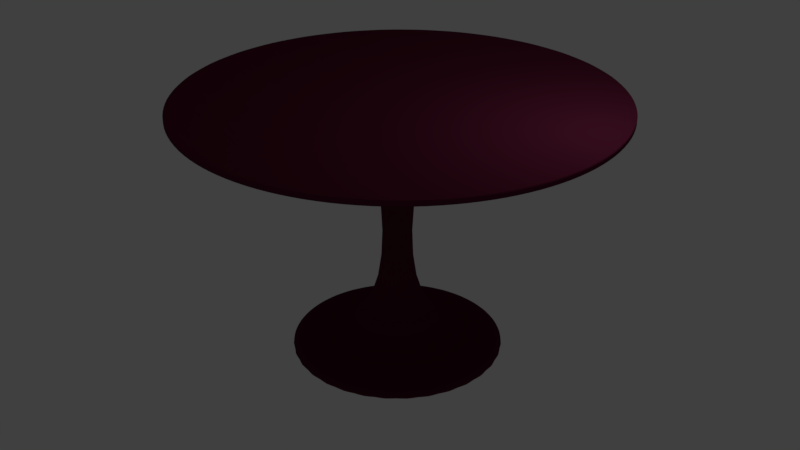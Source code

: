 # Source: tablecircular.blend  (saved by Blender 2.79.0; exported with 4.5.12 LTS)
import bpy
from mathutils import Matrix  # noqa: F401  (used for matrix-valued properties, if any)

bpy.ops.wm.read_factory_settings(use_empty=True)
scene = bpy.context.scene
scene.name = 'Scene'

# ---- collections
col_collection_1 = bpy.data.collections.new('Collection 1'); scene.collection.children.link(col_collection_1)

# ---- materials (node trees are filled in below, after node groups)
mat_material_001 = bpy.data.materials.new('Material.001')
mat_material_001.alpha_threshold = 0.0
mat_material_001.use_transparent_shadow = False
mat_material_001.diffuse_color = (0.0985, 0.01174, 0.0335, 1.0)
mat_material_001.roughness = 0.5

# ---- material node trees

# ---- world
world_world = bpy.data.worlds.new('World'); scene.world = world_world
world_world.color = (0.05088, 0.05088, 0.05088)
world_world.use_sun_shadow = False
world_world.sun_shadow_jitter_overblur = 0.0
world_world.cycles.sampling_method = 'MANUAL'

# ---- lights
light_point = bpy.data.lights.new('Point', 'POINT')
light_point.transmission_factor = 0.0
light_point.energy = 100.0
light_point.shadow_buffer_clip_start = 0.5
light_point.shadow_soft_size = 0.1
light_point.shadow_maximum_resolution = 0.006
light_point.use_absolute_resolution = True
light_lamp = bpy.data.lights.new('Lamp', 'POINT')
light_lamp.transmission_factor = 0.0
light_lamp.cutoff_distance = 30.0
light_lamp.energy = 100.0
light_lamp.shadow_buffer_clip_start = 1.001
light_lamp.shadow_soft_size = 0.1
light_lamp.shadow_maximum_resolution = 0.006
light_lamp.use_absolute_resolution = True

# ---- meshes
me_cylinder = bpy.data.meshes.new('Cylinder')
me_cylinder.from_pydata([(0.0, 1.0, -1.0), (0.0, 1.0, 1.0), (0.1951, 0.9808, -1.0), (0.1951, 0.9808, 1.0), (0.3827, 0.9239, -1.0), (0.3827, 0.9239, 1.0), (0.5556, 0.8315, -1.0), (0.5556, 0.8315, 1.0), (0.7071, 0.7071, -1.0), (0.7071, 0.7071, 1.0), (0.8315, 0.5556, -1.0), (0.8315, 0.5556, 1.0), (0.9239, 0.3827, -1.0), (0.9239, 0.3827, 1.0), (0.9808, 0.1951, -1.0), (0.9808, 0.1951, 1.0), (1.0, 7.55e-08, -1.0), (1.0, 7.55e-08, 1.0), (0.9808, -0.1951, -1.0), (0.9808, -0.1951, 1.0), (0.9239, -0.3827, -1.0), (0.9239, -0.3827, 1.0), (0.8315, -0.5556, -1.0), (0.8315, -0.5556, 1.0), (0.7071, -0.7071, -1.0), (0.7071, -0.7071, 1.0), (0.5556, -0.8315, -1.0), (0.5556, -0.8315, 1.0), (0.3827, -0.9239, -1.0), (0.3827, -0.9239, 1.0), (0.1951, -0.9808, -1.0), (0.1951, -0.9808, 1.0), (-3.258e-07, -1.0, -1.0), (-3.258e-07, -1.0, 1.0), (-0.1951, -0.9808, -1.0), (-0.1951, -0.9808, 1.0), (-0.3827, -0.9239, -1.0), (-0.3827, -0.9239, 1.0), (-0.5556, -0.8315, -1.0), (-0.5556, -0.8315, 1.0), (-0.7071, -0.7071, -1.0), (-0.7071, -0.7071, 1.0), (-0.8315, -0.5556, -1.0), (-0.8315, -0.5556, 1.0), (-0.9239, -0.3827, -1.0), (-0.9239, -0.3827, 1.0), (-0.9808, -0.1951, -1.0), (-0.9808, -0.1951, 1.0), (-1.0, 9.656e-07, -1.0), (-1.0, 9.656e-07, 1.0), (-0.9808, 0.1951, -1.0), (-0.9808, 0.1951, 1.0), (-0.9239, 0.3827, -1.0), (-0.9239, 0.3827, 1.0), (-0.8315, 0.5556, -1.0), (-0.8315, 0.5556, 1.0), (-0.7071, 0.7071, -1.0), (-0.7071, 0.7071, 1.0), (-0.5556, 0.8315, -1.0), (-0.5556, 0.8315, 1.0), (-0.3827, 0.9239, -1.0), (-0.3827, 0.9239, 1.0), (-0.1951, 0.9808, -1.0), (-0.1951, 0.9808, 1.0), (8.726e-08, 0.2651, -1.0), (0.05172, 0.26, -1.0), (0.1015, 0.2449, -1.0), (0.1473, 0.2204, -1.0), (0.1875, 0.1875, -1.0), (0.2204, 0.1473, -1.0), (0.2449, 0.1015, -1.0), (0.26, 0.05172, -1.0), (0.2651, 2.294e-07, -1.0), (0.26, -0.05172, -1.0), (0.2449, -0.1015, -1.0), (0.2204, -0.1473, -1.0), (0.1875, -0.1875, -1.0), (0.1473, -0.2204, -1.0), (0.1015, -0.2449, -1.0), (0.05172, -0.26, -1.0), (8.802e-10, -0.2651, -1.0), (-0.05172, -0.26, -1.0), (-0.1015, -0.2449, -1.0), (-0.1473, -0.2204, -1.0), (-0.1875, -0.1875, -1.0), (-0.2204, -0.1473, -1.0), (-0.2449, -0.1015, -1.0), (-0.26, -0.05172, -1.0), (-0.2651, 4.654e-07, -1.0), (-0.26, 0.05172, -1.0), (-0.2449, 0.1015, -1.0), (-0.2204, 0.1473, -1.0), (-0.1875, 0.1875, -1.0), (-0.1473, 0.2204, -1.0), (-0.1015, 0.2449, -1.0), (-0.05172, 0.26, -1.0), (1.08e-07, 0.04075, -17.58), (0.01168, 0.0396, -17.58), (0.02291, 0.03619, -17.58), (0.03326, 0.03066, -17.58), (0.04233, 0.02322, -17.58), (0.04977, 0.01415, -17.58), (0.0553, 0.003798, -17.58), (0.05871, -0.007431, -17.58), (0.05986, -0.01911, -17.58), (0.05871, -0.03079, -17.58), (0.0553, -0.04202, -17.58), (0.04977, -0.05236, -17.58), (0.04233, -0.06144, -17.58), (0.03326, -0.06888, -17.58), (0.02291, -0.07441, -17.58), (0.01168, -0.07782, -17.58), (8.853e-08, -0.07897, -17.58), (-0.01168, -0.07782, -17.58), (-0.02291, -0.07441, -17.58), (-0.03326, -0.06888, -17.58), (-0.04233, -0.06143, -17.58), (-0.04977, -0.05236, -17.58), (-0.0553, -0.04202, -17.58), (-0.05871, -0.03079, -17.58), (-0.05986, -0.01911, -17.58), (-0.05871, -0.007431, -17.58), (-0.0553, 0.003798, -17.58), (-0.04977, 0.01415, -17.58), (-0.04233, 0.02322, -17.58), (-0.03326, 0.03066, -17.58), (-0.02291, 0.03619, -17.58), (-0.01168, 0.0396, -17.58), (2.504e-07, 0.04075, -51.48), (0.01168, 0.0396, -51.48), (0.02291, 0.03619, -51.48), (0.03326, 0.03066, -51.48), (0.04233, 0.02322, -51.48), (0.04977, 0.01415, -51.48), (0.0553, 0.003798, -51.48), (0.05871, -0.007431, -51.48), (0.05986, -0.01911, -51.48), (0.05871, -0.03079, -51.48), (0.0553, -0.04202, -51.48), (0.04977, -0.05236, -51.48), (0.04233, -0.06144, -51.48), (0.03326, -0.06888, -51.48), (0.02291, -0.07441, -51.48), (0.01168, -0.07782, -51.48), (2.309e-07, -0.07897, -51.48), (-0.01168, -0.07782, -51.48), (-0.02291, -0.07441, -51.48), (-0.03326, -0.06888, -51.48), (-0.04233, -0.06143, -51.48), (-0.04977, -0.05236, -51.48), (-0.0553, -0.04202, -51.48), (-0.05871, -0.03079, -51.48), (-0.05986, -0.01911, -51.48), (-0.05871, -0.007431, -51.48), (-0.0553, 0.003798, -51.48), (-0.04977, 0.01415, -51.48), (-0.04233, 0.02322, -51.48), (-0.03326, 0.03066, -51.48), (-0.02291, 0.03619, -51.48), (-0.01168, 0.0396, -51.48), (1.372e-08, 0.2173, -62.7), (0.04612, 0.2128, -62.7), (0.09047, 0.1993, -62.7), (0.1313, 0.1775, -62.7), (0.1672, 0.1481, -62.7), (0.1966, 0.1122, -62.7), (0.2184, 0.07136, -62.7), (0.2319, 0.02701, -62.7), (0.2364, -0.01911, -62.7), (0.2319, -0.06523, -62.7), (0.2184, -0.1096, -62.7), (0.1966, -0.1504, -62.7), (0.1672, -0.1863, -62.7), (0.1313, -0.2157, -62.7), (0.09047, -0.2375, -62.7), (0.04612, -0.251, -62.7), (-6.331e-08, -0.2555, -62.7), (-0.04612, -0.251, -62.7), (-0.09047, -0.2375, -62.7), (-0.1313, -0.2157, -62.7), (-0.1672, -0.1863, -62.7), (-0.1966, -0.1504, -62.7), (-0.2184, -0.1096, -62.7), (-0.2319, -0.06523, -62.7), (-0.2364, -0.01911, -62.7), (-0.2319, 0.02701, -62.7), (-0.2184, 0.07136, -62.7), (-0.1966, 0.1122, -62.7), (-0.1672, 0.1481, -62.7), (-0.1313, 0.1775, -62.7), (-0.09047, 0.1993, -62.7), (-0.04612, 0.2128, -62.7), (-1.394e-09, 0.4926, -65.94), (0.09983, 0.4828, -65.94), (0.1958, 0.4536, -65.94), (0.2843, 0.4064, -65.94), (0.3618, 0.3427, -65.94), (0.4255, 0.2652, -65.94), (0.4728, 0.1767, -65.94), (0.5019, 0.08072, -65.94), (0.5117, -0.01911, -65.94), (0.5019, -0.1189, -65.94), (0.4728, -0.2149, -65.94), (0.4255, -0.3034, -65.94), (0.3618, -0.3809, -65.94), (0.2843, -0.4446, -65.94), (0.1958, -0.4919, -65.94), (0.09983, -0.521, -65.94), (-1.681e-07, -0.5308, -65.94), (-0.09983, -0.521, -65.94), (-0.1958, -0.4919, -65.94), (-0.2843, -0.4446, -65.94), (-0.3618, -0.3809, -65.94), (-0.4255, -0.3034, -65.94), (-0.4728, -0.2149, -65.94), (-0.5019, -0.1189, -65.94), (-0.5117, -0.01911, -65.94), (-0.5019, 0.08072, -65.94), (-0.4728, 0.1767, -65.94), (-0.4255, 0.2652, -65.94), (-0.3618, 0.3427, -65.94), (-0.2843, 0.4064, -65.94), (-0.1958, 0.4536, -65.94), (-0.09983, 0.4828, -65.94), (-9.815e-10, 0.4899, -67.89), (0.09931, 0.4801, -67.89), (0.1948, 0.4512, -67.89), (0.2828, 0.4041, -67.89), (0.3599, 0.3408, -67.89), (0.4232, 0.2637, -67.89), (0.4703, 0.1757, -67.89), (0.4992, 0.0802, -67.89), (0.509, -0.01911, -67.89), (0.4992, -0.1184, -67.89), (0.4703, -0.2139, -67.89), (0.4232, -0.3019, -67.89), (0.3599, -0.379, -67.89), (0.2828, -0.4423, -67.89), (0.1948, -0.4894, -67.89), (0.09931, -0.5184, -67.89), (-1.668e-07, -0.5281, -67.89), (-0.09931, -0.5184, -67.89), (-0.1948, -0.4894, -67.89), (-0.2828, -0.4423, -67.89), (-0.3599, -0.379, -67.89), (-0.4232, -0.3019, -67.89), (-0.4703, -0.2139, -67.89), (-0.4992, -0.1184, -67.89), (-0.509, -0.01911, -67.89), (-0.4992, 0.0802, -67.89), (-0.4703, 0.1757, -67.89), (-0.4232, 0.2637, -67.89), (-0.3599, 0.3408, -67.89), (-0.2828, 0.4041, -67.89), (-0.1948, 0.4512, -67.89), (-0.0993, 0.4801, -67.89), (0.0, 1.0, 0.5), (0.1951, 0.9808, 0.5), (0.3827, 0.9239, 0.5), (0.5556, 0.8315, 0.5), (0.7071, 0.7071, 0.5), (0.8315, 0.5556, 0.5), (0.9239, 0.3827, 0.5), (0.9808, 0.1951, 0.5), (1.0, 7.55e-08, 0.5), (0.9808, -0.1951, 0.5), (0.9239, -0.3827, 0.5), (0.8315, -0.5556, 0.5), (0.7071, -0.7071, 0.5), (0.5556, -0.8315, 0.5), (0.3827, -0.9239, 0.5), (0.1951, -0.9808, 0.5), (-3.258e-07, -1.0, 0.5), (-0.1951, -0.9808, 0.5), (-0.3827, -0.9239, 0.5), (-0.5556, -0.8315, 0.5), (-0.7071, -0.7071, 0.5), (-0.8315, -0.5556, 0.5), (-0.9239, -0.3827, 0.5), (-0.9808, -0.1951, 0.5), (-1.0, 9.656e-07, 0.5), (-0.9808, 0.1951, 0.5), (-0.9239, 0.3827, 0.5), (-0.8315, 0.5556, 0.5), (-0.7071, 0.7071, 0.5), (-0.5556, 0.8315, 0.5), (-0.3827, 0.9239, 0.5), (-0.1951, 0.9808, 0.5), (0.1951, 0.9808, -0.75), (0.3827, 0.9239, -0.75), (0.5556, 0.8315, -0.75), (0.7071, 0.7071, -0.75), (0.8315, 0.5556, -0.75), (0.9239, 0.3827, -0.75), (0.9808, 0.1951, -0.75), (1.0, 7.55e-08, -0.75), (0.9808, -0.1951, -0.75), (0.9239, -0.3827, -0.75), (0.8315, -0.5556, -0.75), (0.7071, -0.7071, -0.75), (0.5556, -0.8315, -0.75), (0.3827, -0.9239, -0.75), (0.1951, -0.9808, -0.75), (-3.258e-07, -1.0, -0.75), (-0.1951, -0.9808, -0.75), (-0.3827, -0.9239, -0.75), (-0.5556, -0.8315, -0.75), (-0.7071, -0.7071, -0.75), (-0.8315, -0.5556, -0.75), (-0.9239, -0.3827, -0.75), (-0.9808, -0.1951, -0.75), (-1.0, 9.656e-07, -0.75), (-0.9808, 0.1951, -0.75), (-0.9239, 0.3827, -0.75), (-0.8315, 0.5556, -0.75), (-0.7071, 0.7071, -0.75), (-0.5556, 0.8315, -0.75), (-0.3827, 0.9239, -0.75), (-0.1951, 0.9808, -0.75), (0.0, 1.0, -0.75)], [], [(256, 1, 3, 257), (257, 3, 5, 258), (258, 5, 7, 259), (259, 7, 9, 260), (260, 9, 11, 261), (261, 11, 13, 262), (262, 13, 15, 263), (263, 15, 17, 264), (264, 17, 19, 265), (265, 19, 21, 266), (266, 21, 23, 267), (267, 23, 25, 268), (268, 25, 27, 269), (269, 27, 29, 270), (270, 29, 31, 271), (271, 31, 33, 272), (272, 33, 35, 273), (273, 35, 37, 274), (274, 37, 39, 275), (275, 39, 41, 276), (276, 41, 43, 277), (277, 43, 45, 278), (278, 45, 47, 279), (279, 47, 49, 280), (280, 49, 51, 281), (281, 51, 53, 282), (282, 53, 55, 283), (283, 55, 57, 284), (284, 57, 59, 285), (285, 59, 61, 286), (3, 1, 63, 61, 59, 57, 55, 53, 51, 49, 47, 45, 43, 41, 39, 37, 35, 33, 31, 29, 27, 25, 23, 21, 19, 17, 15, 13, 11, 9, 7, 5), (286, 61, 63, 287), (287, 63, 1, 256), (44, 46, 87, 86), (89, 90, 122, 121), (0, 2, 65, 64), (62, 0, 64, 95), (18, 20, 74, 73), (36, 38, 83, 82), (54, 56, 92, 91), (10, 12, 70, 69), (28, 30, 79, 78), (46, 48, 88, 87), (2, 4, 66, 65), (20, 22, 75, 74), (38, 40, 84, 83), (56, 58, 93, 92), (12, 14, 71, 70), (30, 32, 80, 79), (48, 50, 89, 88), (4, 6, 67, 66), (22, 24, 76, 75), (40, 42, 85, 84), (58, 60, 94, 93), (14, 16, 72, 71), (32, 34, 81, 80), (50, 52, 90, 89), (6, 8, 68, 67), (24, 26, 77, 76), (42, 44, 86, 85), (60, 62, 95, 94), (16, 18, 73, 72), (34, 36, 82, 81), (52, 54, 91, 90), (8, 10, 69, 68), (26, 28, 78, 77), (97, 98, 130, 129), (76, 77, 109, 108), (90, 91, 123, 122), (77, 78, 110, 109), (64, 65, 97, 96), (91, 92, 124, 123), (78, 79, 111, 110), (65, 66, 98, 97), (92, 93, 125, 124), (79, 80, 112, 111), (66, 67, 99, 98), (93, 94, 126, 125), (80, 81, 113, 112), (67, 68, 100, 99), (94, 95, 127, 126), (81, 82, 114, 113), (68, 69, 101, 100), (95, 64, 96, 127), (82, 83, 115, 114), (69, 70, 102, 101), (83, 84, 116, 115), (70, 71, 103, 102), (84, 85, 117, 116), (71, 72, 104, 103), (85, 86, 118, 117), (72, 73, 105, 104), (86, 87, 119, 118), (73, 74, 106, 105), (87, 88, 120, 119), (74, 75, 107, 106), (88, 89, 121, 120), (75, 76, 108, 107), (132, 133, 165, 164), (124, 125, 157, 156), (111, 112, 144, 143), (98, 99, 131, 130), (125, 126, 158, 157), (112, 113, 145, 144), (99, 100, 132, 131), (126, 127, 159, 158), (113, 114, 146, 145), (100, 101, 133, 132), (127, 96, 128, 159), (114, 115, 147, 146), (101, 102, 134, 133), (115, 116, 148, 147), (102, 103, 135, 134), (116, 117, 149, 148), (103, 104, 136, 135), (117, 118, 150, 149), (104, 105, 137, 136), (118, 119, 151, 150), (105, 106, 138, 137), (119, 120, 152, 151), (106, 107, 139, 138), (120, 121, 153, 152), (107, 108, 140, 139), (121, 122, 154, 153), (108, 109, 141, 140), (122, 123, 155, 154), (109, 110, 142, 141), (96, 97, 129, 128), (123, 124, 156, 155), (110, 111, 143, 142), (167, 168, 200, 199), (159, 128, 160, 191), (146, 147, 179, 178), (133, 134, 166, 165), (147, 148, 180, 179), (134, 135, 167, 166), (148, 149, 181, 180), (135, 136, 168, 167), (149, 150, 182, 181), (136, 137, 169, 168), (150, 151, 183, 182), (137, 138, 170, 169), (151, 152, 184, 183), (138, 139, 171, 170), (152, 153, 185, 184), (139, 140, 172, 171), (153, 154, 186, 185), (140, 141, 173, 172), (154, 155, 187, 186), (141, 142, 174, 173), (128, 129, 161, 160), (155, 156, 188, 187), (142, 143, 175, 174), (129, 130, 162, 161), (156, 157, 189, 188), (143, 144, 176, 175), (130, 131, 163, 162), (157, 158, 190, 189), (144, 145, 177, 176), (131, 132, 164, 163), (158, 159, 191, 190), (145, 146, 178, 177), (202, 203, 235, 234), (181, 182, 214, 213), (168, 169, 201, 200), (182, 183, 215, 214), (169, 170, 202, 201), (183, 184, 216, 215), (170, 171, 203, 202), (184, 185, 217, 216), (171, 172, 204, 203), (185, 186, 218, 217), (172, 173, 205, 204), (186, 187, 219, 218), (173, 174, 206, 205), (160, 161, 193, 192), (187, 188, 220, 219), (174, 175, 207, 206), (161, 162, 194, 193), (188, 189, 221, 220), (175, 176, 208, 207), (162, 163, 195, 194), (189, 190, 222, 221), (176, 177, 209, 208), (163, 164, 196, 195), (190, 191, 223, 222), (177, 178, 210, 209), (164, 165, 197, 196), (191, 160, 192, 223), (178, 179, 211, 210), (165, 166, 198, 197), (179, 180, 212, 211), (166, 167, 199, 198), (180, 181, 213, 212), (224, 225, 226, 227, 228, 229, 230, 231, 232, 233, 234, 235, 236, 237, 238, 239, 240, 241, 242, 243, 244, 245, 246, 247, 248, 249, 250, 251, 252, 253, 254, 255), (216, 217, 249, 248), (203, 204, 236, 235), (217, 218, 250, 249), (204, 205, 237, 236), (218, 219, 251, 250), (205, 206, 238, 237), (192, 193, 225, 224), (219, 220, 252, 251), (206, 207, 239, 238), (193, 194, 226, 225), (220, 221, 253, 252), (207, 208, 240, 239), (194, 195, 227, 226), (221, 222, 254, 253), (208, 209, 241, 240), (195, 196, 228, 227), (222, 223, 255, 254), (209, 210, 242, 241), (196, 197, 229, 228), (223, 192, 224, 255), (210, 211, 243, 242), (197, 198, 230, 229), (211, 212, 244, 243), (198, 199, 231, 230), (212, 213, 245, 244), (199, 200, 232, 231), (213, 214, 246, 245), (200, 201, 233, 232), (214, 215, 247, 246), (201, 202, 234, 233), (215, 216, 248, 247), (318, 287, 256, 319), (317, 286, 287, 318), (316, 285, 286, 317), (315, 284, 285, 316), (314, 283, 284, 315), (313, 282, 283, 314), (312, 281, 282, 313), (311, 280, 281, 312), (310, 279, 280, 311), (309, 278, 279, 310), (308, 277, 278, 309), (307, 276, 277, 308), (306, 275, 276, 307), (305, 274, 275, 306), (304, 273, 274, 305), (303, 272, 273, 304), (302, 271, 272, 303), (301, 270, 271, 302), (300, 269, 270, 301), (299, 268, 269, 300), (298, 267, 268, 299), (297, 266, 267, 298), (296, 265, 266, 297), (295, 264, 265, 296), (294, 263, 264, 295), (293, 262, 263, 294), (292, 261, 262, 293), (291, 260, 261, 292), (290, 259, 260, 291), (289, 258, 259, 290), (288, 257, 258, 289), (319, 256, 257, 288), (0, 319, 288, 2), (2, 288, 289, 4), (4, 289, 290, 6), (6, 290, 291, 8), (8, 291, 292, 10), (10, 292, 293, 12), (12, 293, 294, 14), (14, 294, 295, 16), (16, 295, 296, 18), (18, 296, 297, 20), (20, 297, 298, 22), (22, 298, 299, 24), (24, 299, 300, 26), (26, 300, 301, 28), (28, 301, 302, 30), (30, 302, 303, 32), (32, 303, 304, 34), (34, 304, 305, 36), (36, 305, 306, 38), (38, 306, 307, 40), (40, 307, 308, 42), (42, 308, 309, 44), (44, 309, 310, 46), (46, 310, 311, 48), (48, 311, 312, 50), (50, 312, 313, 52), (52, 313, 314, 54), (54, 314, 315, 56), (56, 315, 316, 58), (58, 316, 317, 60), (60, 317, 318, 62), (62, 318, 319, 0)])
me_cylinder.materials.append(mat_material_001)
me_cylinder.use_remesh_preserve_volume = False
me_cylinder.use_remesh_preserve_attributes = False
me_cylinder.use_mirror_vertex_groups = False
me_cylinder.update()

# ---- objects
ob_point = bpy.data.objects.new('Point', light_point)
ob_cylinder = bpy.data.objects.new('Cylinder', me_cylinder)
ob_lamp = bpy.data.objects.new('Lamp', light_lamp)

# ---- transforms, parenting, visibility, modifiers, constraints
ob_point.location = (0.0, 0.0, 0.0)
ob_point.lineart.crease_threshold = 0.0
ob_cylinder.location = (0.0, 0.0, 2.843)
ob_cylinder.scale = (4.605, 4.605, 0.08152)
ob_cylinder.lineart.crease_threshold = 0.0
_m = ob_cylinder.modifiers.new('Subsurf', 'SUBSURF')
_m.uv_smooth = 'PRESERVE_CORNERS'
_m.quality = 2
_m.show_only_control_edges = False
ob_lamp.location = (4.076, 1.005, 5.904)
ob_lamp.rotation_euler = (0.6503, 0.05522, 1.866)
ob_lamp.lock_rotations_4d = False
ob_lamp.empty_display_type = 'ARROWS'
ob_lamp.color = (0.0, 0.0, 0.0, 0.0)
ob_lamp.lineart.crease_threshold = 0.0

# ---- collection membership
col_collection_1.objects.link(ob_point)
col_collection_1.objects.link(ob_cylinder)
col_collection_1.objects.link(ob_lamp)

# ---- scene / render settings (as saved in the file)
scene.frame_start = 1; scene.frame_end = 250; scene.frame_set(1)
scene.render.engine = 'BLENDER_EEVEE_NEXT'
scene.render.resolution_percentage = 50
scene.render.dither_intensity = 0.0
scene.cycles.use_denoising = False
scene.cycles.samples = 128
scene.cycles.sampling_pattern = 'TABULATED_SOBOL'
scene.cycles.use_adaptive_sampling = False
scene.cycles.use_light_tree = False
scene.cycles.blur_glossy = 0.0
scene.cycles.sample_clamp_indirect = 0.0
scene.view_settings.view_transform = 'Standard'
bpy.context.view_layer.update()

# ---- added for rendering (the .blend has no active camera): camera
cam_auto = bpy.data.cameras.new('AutoCamera')
cam_auto.lens = 50.0
cam_auto.sensor_width = 36.0
cam_auto.clip_end = 1000.0
ob_auto_camera = bpy.data.objects.new('AutoCamera', cam_auto)
scene.collection.objects.link(ob_auto_camera)
ob_auto_camera.location = (13.1241, -15.7489, 10.6164)
ob_auto_camera.rotation_euler = (1.09748, -7.21219e-08, 0.694738)
scene.camera = ob_auto_camera
bpy.context.view_layer.update()
